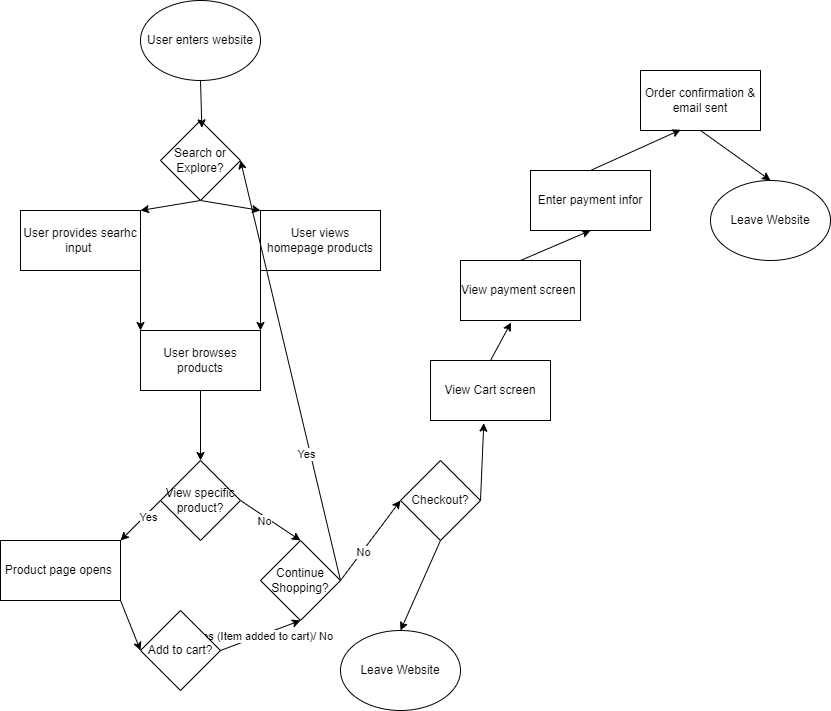

The diagram above was exported from draw.io. Its source (the exported page's mxGraphModel, read from the mxfile embedded in the PNG):
<mxGraphModel dx="2061" dy="1862" grid="1" gridSize="10" guides="1" tooltips="1" connect="1" arrows="1" fold="1" page="1" pageScale="1" pageWidth="850" pageHeight="1100" math="0" shadow="0">
  <root>
    <mxCell id="0" />
    <mxCell id="1" parent="0" />
    <mxCell id="hucgCVSP1X7fQ4EoXM1z-1" value="User enters website" style="ellipse;whiteSpace=wrap;html=1;" vertex="1" parent="1">
      <mxGeometry y="-170" width="120" height="80" as="geometry" />
    </mxCell>
    <mxCell id="hucgCVSP1X7fQ4EoXM1z-9" style="edgeStyle=none;html=1;exitX=0.5;exitY=1;exitDx=0;exitDy=0;entryX=1;entryY=0;entryDx=0;entryDy=0;" edge="1" parent="1" source="hucgCVSP1X7fQ4EoXM1z-2" target="hucgCVSP1X7fQ4EoXM1z-6">
      <mxGeometry relative="1" as="geometry" />
    </mxCell>
    <mxCell id="hucgCVSP1X7fQ4EoXM1z-10" style="edgeStyle=none;html=1;exitX=0.5;exitY=1;exitDx=0;exitDy=0;entryX=0;entryY=0;entryDx=0;entryDy=0;" edge="1" parent="1" source="hucgCVSP1X7fQ4EoXM1z-2" target="hucgCVSP1X7fQ4EoXM1z-5">
      <mxGeometry relative="1" as="geometry" />
    </mxCell>
    <mxCell id="hucgCVSP1X7fQ4EoXM1z-2" value="Search or Explore?" style="rhombus;whiteSpace=wrap;html=1;" vertex="1" parent="1">
      <mxGeometry x="20" y="-50" width="80" height="80" as="geometry" />
    </mxCell>
    <mxCell id="hucgCVSP1X7fQ4EoXM1z-4" style="edgeStyle=none;html=1;exitX=0.5;exitY=1;exitDx=0;exitDy=0;entryX=0.517;entryY=0.092;entryDx=0;entryDy=0;entryPerimeter=0;" edge="1" parent="1" source="hucgCVSP1X7fQ4EoXM1z-1" target="hucgCVSP1X7fQ4EoXM1z-2">
      <mxGeometry relative="1" as="geometry" />
    </mxCell>
    <mxCell id="hucgCVSP1X7fQ4EoXM1z-12" style="edgeStyle=none;html=1;exitX=0;exitY=1;exitDx=0;exitDy=0;entryX=1;entryY=0;entryDx=0;entryDy=0;" edge="1" parent="1" source="hucgCVSP1X7fQ4EoXM1z-5" target="hucgCVSP1X7fQ4EoXM1z-11">
      <mxGeometry relative="1" as="geometry" />
    </mxCell>
    <mxCell id="hucgCVSP1X7fQ4EoXM1z-5" value="User views homepage products" style="rounded=0;whiteSpace=wrap;html=1;" vertex="1" parent="1">
      <mxGeometry x="120" y="40" width="120" height="60" as="geometry" />
    </mxCell>
    <mxCell id="hucgCVSP1X7fQ4EoXM1z-13" style="edgeStyle=none;html=1;exitX=1;exitY=1;exitDx=0;exitDy=0;entryX=0;entryY=0;entryDx=0;entryDy=0;" edge="1" parent="1" source="hucgCVSP1X7fQ4EoXM1z-6" target="hucgCVSP1X7fQ4EoXM1z-11">
      <mxGeometry relative="1" as="geometry" />
    </mxCell>
    <mxCell id="hucgCVSP1X7fQ4EoXM1z-6" value="User provides searhc input&amp;nbsp;" style="rounded=0;whiteSpace=wrap;html=1;" vertex="1" parent="1">
      <mxGeometry x="-120" y="40" width="120" height="60" as="geometry" />
    </mxCell>
    <mxCell id="hucgCVSP1X7fQ4EoXM1z-15" style="edgeStyle=none;html=1;exitX=0.5;exitY=1;exitDx=0;exitDy=0;entryX=0.5;entryY=0;entryDx=0;entryDy=0;" edge="1" parent="1" source="hucgCVSP1X7fQ4EoXM1z-11" target="hucgCVSP1X7fQ4EoXM1z-14">
      <mxGeometry relative="1" as="geometry" />
    </mxCell>
    <mxCell id="hucgCVSP1X7fQ4EoXM1z-11" value="User browses products" style="rounded=0;whiteSpace=wrap;html=1;" vertex="1" parent="1">
      <mxGeometry y="160" width="120" height="60" as="geometry" />
    </mxCell>
    <mxCell id="hucgCVSP1X7fQ4EoXM1z-18" style="edgeStyle=none;html=1;exitX=0;exitY=0.5;exitDx=0;exitDy=0;entryX=1;entryY=0;entryDx=0;entryDy=0;" edge="1" parent="1" source="hucgCVSP1X7fQ4EoXM1z-14" target="hucgCVSP1X7fQ4EoXM1z-17">
      <mxGeometry relative="1" as="geometry" />
    </mxCell>
    <mxCell id="hucgCVSP1X7fQ4EoXM1z-19" value="Yes" style="edgeLabel;html=1;align=center;verticalAlign=middle;resizable=0;points=[];" vertex="1" connectable="0" parent="hucgCVSP1X7fQ4EoXM1z-18">
      <mxGeometry x="-0.2991" y="2" relative="1" as="geometry">
        <mxPoint y="1" as="offset" />
      </mxGeometry>
    </mxCell>
    <mxCell id="hucgCVSP1X7fQ4EoXM1z-22" style="edgeStyle=none;html=1;exitX=1;exitY=0.5;exitDx=0;exitDy=0;entryX=0.5;entryY=0;entryDx=0;entryDy=0;" edge="1" parent="1" source="hucgCVSP1X7fQ4EoXM1z-14" target="hucgCVSP1X7fQ4EoXM1z-21">
      <mxGeometry relative="1" as="geometry" />
    </mxCell>
    <mxCell id="hucgCVSP1X7fQ4EoXM1z-23" value="No" style="edgeLabel;html=1;align=center;verticalAlign=middle;resizable=0;points=[];" vertex="1" connectable="0" parent="hucgCVSP1X7fQ4EoXM1z-22">
      <mxGeometry x="-0.15" y="-4" relative="1" as="geometry">
        <mxPoint as="offset" />
      </mxGeometry>
    </mxCell>
    <mxCell id="hucgCVSP1X7fQ4EoXM1z-14" value="View specific product?" style="rhombus;whiteSpace=wrap;html=1;" vertex="1" parent="1">
      <mxGeometry x="20" y="290" width="80" height="80" as="geometry" />
    </mxCell>
    <mxCell id="hucgCVSP1X7fQ4EoXM1z-26" style="edgeStyle=none;html=1;exitX=1;exitY=0.5;exitDx=0;exitDy=0;entryX=0.5;entryY=1;entryDx=0;entryDy=0;" edge="1" parent="1" source="hucgCVSP1X7fQ4EoXM1z-16" target="hucgCVSP1X7fQ4EoXM1z-21">
      <mxGeometry relative="1" as="geometry" />
    </mxCell>
    <mxCell id="hucgCVSP1X7fQ4EoXM1z-27" value="Yes (Item added to cart)/ No" style="edgeLabel;html=1;align=center;verticalAlign=middle;resizable=0;points=[];" vertex="1" connectable="0" parent="hucgCVSP1X7fQ4EoXM1z-26">
      <mxGeometry x="0.0728" y="-1" relative="1" as="geometry">
        <mxPoint as="offset" />
      </mxGeometry>
    </mxCell>
    <mxCell id="hucgCVSP1X7fQ4EoXM1z-16" value="Add to cart?" style="rhombus;whiteSpace=wrap;html=1;" vertex="1" parent="1">
      <mxGeometry y="440" width="80" height="80" as="geometry" />
    </mxCell>
    <mxCell id="hucgCVSP1X7fQ4EoXM1z-32" style="edgeStyle=none;html=1;exitX=1;exitY=1;exitDx=0;exitDy=0;entryX=0;entryY=0.5;entryDx=0;entryDy=0;" edge="1" parent="1" source="hucgCVSP1X7fQ4EoXM1z-17" target="hucgCVSP1X7fQ4EoXM1z-16">
      <mxGeometry relative="1" as="geometry" />
    </mxCell>
    <mxCell id="hucgCVSP1X7fQ4EoXM1z-17" value="Product page opens&amp;nbsp;" style="rounded=0;whiteSpace=wrap;html=1;" vertex="1" parent="1">
      <mxGeometry x="-140" y="370" width="120" height="60" as="geometry" />
    </mxCell>
    <mxCell id="hucgCVSP1X7fQ4EoXM1z-28" style="edgeStyle=none;html=1;exitX=1;exitY=0.5;exitDx=0;exitDy=0;entryX=1;entryY=0.5;entryDx=0;entryDy=0;" edge="1" parent="1" source="hucgCVSP1X7fQ4EoXM1z-21" target="hucgCVSP1X7fQ4EoXM1z-2">
      <mxGeometry relative="1" as="geometry" />
    </mxCell>
    <mxCell id="hucgCVSP1X7fQ4EoXM1z-29" value="Yes" style="edgeLabel;html=1;align=center;verticalAlign=middle;resizable=0;points=[];" vertex="1" connectable="0" parent="hucgCVSP1X7fQ4EoXM1z-28">
      <mxGeometry x="-0.3948" y="5" relative="1" as="geometry">
        <mxPoint y="-1" as="offset" />
      </mxGeometry>
    </mxCell>
    <mxCell id="hucgCVSP1X7fQ4EoXM1z-34" style="edgeStyle=none;html=1;exitX=1;exitY=0.5;exitDx=0;exitDy=0;entryX=0;entryY=0.5;entryDx=0;entryDy=0;" edge="1" parent="1" source="hucgCVSP1X7fQ4EoXM1z-21" target="hucgCVSP1X7fQ4EoXM1z-30">
      <mxGeometry relative="1" as="geometry" />
    </mxCell>
    <mxCell id="hucgCVSP1X7fQ4EoXM1z-35" value="No" style="edgeLabel;html=1;align=center;verticalAlign=middle;resizable=0;points=[];" vertex="1" connectable="0" parent="hucgCVSP1X7fQ4EoXM1z-34">
      <mxGeometry x="-0.273" relative="1" as="geometry">
        <mxPoint as="offset" />
      </mxGeometry>
    </mxCell>
    <mxCell id="hucgCVSP1X7fQ4EoXM1z-21" value="Continue Shopping?" style="rhombus;whiteSpace=wrap;html=1;" vertex="1" parent="1">
      <mxGeometry x="120" y="370" width="80" height="80" as="geometry" />
    </mxCell>
    <mxCell id="hucgCVSP1X7fQ4EoXM1z-43" style="edgeStyle=none;html=1;exitX=0.5;exitY=1;exitDx=0;exitDy=0;entryX=0.5;entryY=0;entryDx=0;entryDy=0;" edge="1" parent="1" source="hucgCVSP1X7fQ4EoXM1z-30" target="hucgCVSP1X7fQ4EoXM1z-37">
      <mxGeometry relative="1" as="geometry" />
    </mxCell>
    <mxCell id="hucgCVSP1X7fQ4EoXM1z-30" value="Checkout?" style="rhombus;whiteSpace=wrap;html=1;" vertex="1" parent="1">
      <mxGeometry x="260" y="290" width="80" height="80" as="geometry" />
    </mxCell>
    <mxCell id="hucgCVSP1X7fQ4EoXM1z-37" value="Leave Website" style="ellipse;whiteSpace=wrap;html=1;" vertex="1" parent="1">
      <mxGeometry x="200" y="460" width="120" height="80" as="geometry" />
    </mxCell>
    <mxCell id="hucgCVSP1X7fQ4EoXM1z-38" value="Leave Website" style="ellipse;whiteSpace=wrap;html=1;" vertex="1" parent="1">
      <mxGeometry x="570" y="10" width="120" height="80" as="geometry" />
    </mxCell>
    <mxCell id="hucgCVSP1X7fQ4EoXM1z-39" value="View Cart screen" style="rounded=0;whiteSpace=wrap;html=1;" vertex="1" parent="1">
      <mxGeometry x="290" y="190" width="120" height="60" as="geometry" />
    </mxCell>
    <mxCell id="hucgCVSP1X7fQ4EoXM1z-52" style="edgeStyle=none;html=1;exitX=0.5;exitY=0;exitDx=0;exitDy=0;entryX=0.5;entryY=1;entryDx=0;entryDy=0;" edge="1" parent="1" source="hucgCVSP1X7fQ4EoXM1z-40" target="hucgCVSP1X7fQ4EoXM1z-42">
      <mxGeometry relative="1" as="geometry" />
    </mxCell>
    <mxCell id="hucgCVSP1X7fQ4EoXM1z-40" value="View payment screen&amp;nbsp;" style="rounded=0;whiteSpace=wrap;html=1;" vertex="1" parent="1">
      <mxGeometry x="320" y="90" width="120" height="60" as="geometry" />
    </mxCell>
    <mxCell id="hucgCVSP1X7fQ4EoXM1z-48" style="edgeStyle=none;html=1;exitX=0.5;exitY=1;exitDx=0;exitDy=0;entryX=0.5;entryY=0;entryDx=0;entryDy=0;" edge="1" parent="1" source="hucgCVSP1X7fQ4EoXM1z-41" target="hucgCVSP1X7fQ4EoXM1z-38">
      <mxGeometry relative="1" as="geometry" />
    </mxCell>
    <mxCell id="hucgCVSP1X7fQ4EoXM1z-41" value="Order confirmation &amp;amp; email sent" style="rounded=0;whiteSpace=wrap;html=1;" vertex="1" parent="1">
      <mxGeometry x="500" y="-100" width="120" height="60" as="geometry" />
    </mxCell>
    <mxCell id="hucgCVSP1X7fQ4EoXM1z-42" value="Enter payment infor" style="rounded=0;whiteSpace=wrap;html=1;" vertex="1" parent="1">
      <mxGeometry x="390" width="120" height="60" as="geometry" />
    </mxCell>
    <mxCell id="hucgCVSP1X7fQ4EoXM1z-50" style="edgeStyle=none;html=1;exitX=1;exitY=0.5;exitDx=0;exitDy=0;entryX=0.444;entryY=1.044;entryDx=0;entryDy=0;entryPerimeter=0;" edge="1" parent="1" source="hucgCVSP1X7fQ4EoXM1z-30" target="hucgCVSP1X7fQ4EoXM1z-39">
      <mxGeometry relative="1" as="geometry" />
    </mxCell>
    <mxCell id="hucgCVSP1X7fQ4EoXM1z-51" style="edgeStyle=none;html=1;exitX=0.5;exitY=0;exitDx=0;exitDy=0;entryX=0.421;entryY=1.034;entryDx=0;entryDy=0;entryPerimeter=0;" edge="1" parent="1" source="hucgCVSP1X7fQ4EoXM1z-39" target="hucgCVSP1X7fQ4EoXM1z-40">
      <mxGeometry relative="1" as="geometry" />
    </mxCell>
    <mxCell id="hucgCVSP1X7fQ4EoXM1z-53" style="edgeStyle=none;html=1;exitX=0.5;exitY=0;exitDx=0;exitDy=0;entryX=0.335;entryY=0.988;entryDx=0;entryDy=0;entryPerimeter=0;" edge="1" parent="1" source="hucgCVSP1X7fQ4EoXM1z-42" target="hucgCVSP1X7fQ4EoXM1z-41">
      <mxGeometry relative="1" as="geometry" />
    </mxCell>
  </root>
</mxGraphModel>